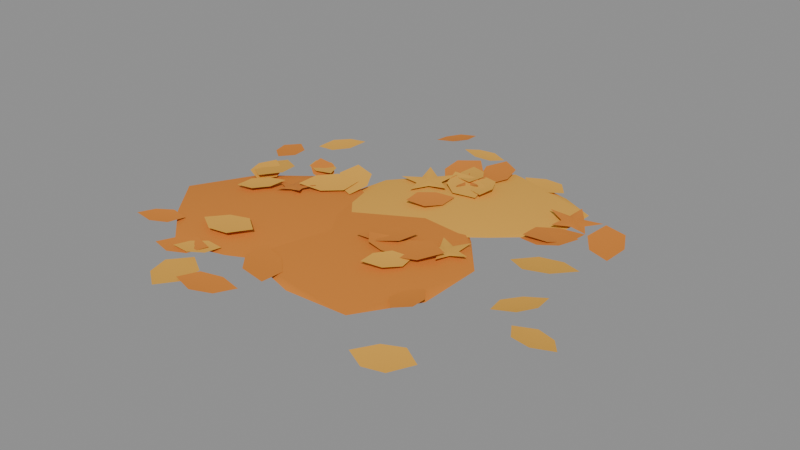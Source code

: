 # Source: leaf_patch_b.blend  (saved by Blender 5.3.31; exported with 4.5.12 LTS)
import bpy
from mathutils import Matrix  # noqa: F401  (used for matrix-valued properties, if any)

bpy.ops.wm.read_factory_settings(use_empty=True)
scene = bpy.context.scene
scene.name = 'Scene'

# ---- materials (node trees are filled in below, after node groups)
mat_foliage_orange = bpy.data.materials.new('foliage_orange')
mat_foliage_orange.diffuse_color = (0.6939, 0.2232, 0.02416, 1.0)
mat_foliage_light = bpy.data.materials.new('foliage_light')
mat_foliage_light.diffuse_color = (0.807, 0.402, 0.04817, 1.0)

# ---- material node trees
mat_foliage_orange.use_nodes = True; mat_foliage_orange.node_tree.nodes.clear()
_N = mat_foliage_orange.node_tree.nodes; _L = mat_foliage_orange.node_tree.links
n0 = _N.new('ShaderNodeBsdfPrincipled'); n0.name = 'Principled BSDF'; n0.location = (-200, 100)
n0.inputs[0].default_value = (0.6939, 0.2232, 0.02416, 1.0)
n0.inputs[2].default_value = 0.9
n0.inputs[10].default_value = 0.005
n1 = _N.new('ShaderNodeOutputMaterial'); n1.name = 'Material Output'; n1.location = (200, 100)
_L.new(n0.outputs[0], n1.inputs[0])
n1.is_active_output = True
mat_foliage_light.use_nodes = True; mat_foliage_light.node_tree.nodes.clear()
_N = mat_foliage_light.node_tree.nodes; _L = mat_foliage_light.node_tree.links
n0 = _N.new('ShaderNodeBsdfPrincipled'); n0.name = 'Principled BSDF'; n0.location = (-200, 100)
n0.inputs[0].default_value = (0.807, 0.402, 0.04817, 1.0)
n0.inputs[2].default_value = 0.9
n0.inputs[10].default_value = 0.005
n1 = _N.new('ShaderNodeOutputMaterial'); n1.name = 'Material Output'; n1.location = (200, 100)
_L.new(n0.outputs[0], n1.inputs[0])
n1.is_active_output = True

# ---- meshes
me_leaf_patch_b_base = bpy.data.meshes.new('leaf_patch_b_base')
me_leaf_patch_b_base.from_pydata([(-0.2256, -0.09058, -3.466e-05), (-0.293, 0.107, 0.002288), (-0.03418, 0.06446, 0.002049), (-0.04881, -0.2089, 0.002228), (-0.2877, -0.2986, 0.002268), (-0.469, -0.1057, 0.002017), (-0.1666, 0.1071, 0.01248), (-0.02519, -0.07817, 0.01248), (-0.1601, -0.2823, 0.01256), (-0.3775, -0.2136, 0.01203), (-0.3796, 0.01252, 0.01196), (-0.2256, -0.09058, 0.02681), (0.0272, -0.07493, 9.888e-05), (-0.08651, 0.1091, 0.001896), (0.1579, 0.07713, 0.001988), (0.2313, -0.1596, 0.001871), (0.01082, -0.2891, 0.001899), (-0.1665, -0.1205, 0.002004), (0.04672, 0.1803, 0.01215), (0.2407, -0.02472, 0.01083), (0.1632, -0.2949, 0.0122), (-0.1263, -0.2536, 0.01144), (-0.2086, 0.02286, 0.01205), (0.0272, -0.07493, 0.0196), (0.05284, 0.1875, 0.000542), (0.2715, 0.2005, 0.002185), (0.04963, 0.01733, 0.002109), (-0.1792, 0.06849, 0.002108), (-0.08268, 0.281, 0.00216), (0.1964, 0.364, 0.002128), (0.183, 0.09761, 0.01175), (-0.117, -0.02144, 0.01384), (-0.1468, 0.1756, 0.01122), (0.05642, 0.3772, 0.01336), (0.2857, 0.3069, 0.01241), (0.05284, 0.1875, 0.02076)], [], [(0, 1, 2), (1, 0, 5), (0, 2, 3), (0, 3, 4), (0, 4, 5), (1, 5, 10), (2, 1, 6), (3, 2, 7), (4, 3, 8), (5, 4, 9), (1, 10, 6), (2, 6, 7), (3, 7, 8), (4, 8, 9), (5, 9, 10), (6, 10, 11), (7, 6, 11), (8, 7, 11), (9, 8, 11), (10, 9, 11), (12, 13, 14), (13, 12, 17), (12, 14, 15), (12, 15, 16), (12, 16, 17), (13, 17, 22), (14, 13, 18), (15, 14, 19), (16, 15, 20), (17, 16, 21), (13, 22, 18), (14, 18, 19), (15, 19, 20), (16, 20, 21), (17, 21, 22), (18, 22, 23), (19, 18, 23), (20, 19, 23), (21, 20, 23), (22, 21, 23), (24, 25, 26), (25, 24, 29), (24, 26, 27), (24, 27, 28), (24, 28, 29), (25, 29, 34), (26, 25, 30), (27, 26, 31), (28, 27, 32), (29, 28, 33), (25, 34, 30), (26, 30, 31), (27, 31, 32), (28, 32, 33), (29, 33, 34), (30, 34, 35), (31, 30, 35), (32, 31, 35), (33, 32, 35), (34, 33, 35)])
me_leaf_patch_b_base.polygons.foreach_set('use_smooth', [True] * 60)
me_leaf_patch_b_base.polygons.foreach_set('material_index', [0, 0, 0, 0, 0, 0, 0, 0, 0, 0, 0, 0, 0, 0, 0, 0, 0, 0, 0, 0, 0, 0, 0, 0, 0, 0, 0, 0, 0, 0, 0, 0, 0, 0, 0, 0, 0, 0, 0, 0, 1, 1, 1, 1, 1, 1, 1, 1, 1, 1, 1, 1, 1, 1, 1, 1, 1, 1, 1, 1])
_k = set([(1, 6), (1, 10), (2, 6), (2, 7), (3, 7), (3, 8), (4, 8), (4, 9), (5, 9), (5, 10), (13, 18), (13, 22), (14, 18), (14, 19), (15, 19), (15, 20), (16, 20), (16, 21), (17, 21), (17, 22), (21, 22), (25, 30), (25, 34), (26, 30), (26, 31), (27, 31), (27, 32), (28, 32), (28, 33), (29, 33), (29, 34)])
me_leaf_patch_b_base.attributes.new('sharp_edge', 'BOOLEAN', 'EDGE').data.foreach_set('value', [ (min(e.vertices), max(e.vertices)) in _k for e in me_leaf_patch_b_base.edges])
me_leaf_patch_b_base.materials.append(mat_foliage_orange)
me_leaf_patch_b_base.materials.append(mat_foliage_light)
me_leaf_patch_b_base.update()
me_leaf_patch_b_leaves = bpy.data.meshes.new('leaf_patch_b_leaves')
me_leaf_patch_b_leaves.from_pydata([(-0.1535, -0.4055, 0.02211), (-0.139, -0.3601, 0.01884), (-0.09927, -0.3409, 0.0128), (-0.05232, -0.3482, 0.009053), (-0.07034, -0.3922, 0.0117), (-0.1073, -0.4164, 0.01763), (-0.1032, -0.3769, 0.0131), (-0.1038, -0.3771, 0.007535), (-0.1968, -0.2894, 0.0205), (-0.2134, -0.3312, 0.01865), (-0.2524, -0.347, 0.01697), (-0.2963, -0.3373, 0.01848), (-0.2765, -0.2969, 0.0193), (-0.2398, -0.2764, 0.02121), (-0.2465, -0.3132, 0.01699), (-0.2465, -0.313, 0.0114), (0.03353, 0.2956, 0.02947), (0.06907, 0.283, 0.03306), (0.0839, 0.2509, 0.03181), (0.07736, 0.2137, 0.02967), (0.04301, 0.229, 0.02544), (0.02428, 0.259, 0.02608), (0.05575, 0.2548, 0.02709), (0.05642, 0.2551, 0.02155), (0.0241, 0.2489, 0.03091), (-0.0141, 0.2605, 0.02637), (-0.03085, 0.2939, 0.02273), (-0.02561, 0.3337, 0.02348), (0.01166, 0.3192, 0.02703), (0.03246, 0.2882, 0.03108), (-0.000474, 0.2913, 0.02471), (0.0001582, 0.2911, 0.01915), (-0.01216, 0.4322, 0.009271), (-0.02752, 0.3977, 0.01536), (-0.06094, 0.3861, 0.02021), (-0.09739, 0.3964, 0.02499), (-0.07957, 0.4294, 0.01777), (-0.04793, 0.4452, 0.01269), (-0.05511, 0.414, 0.01467), (-0.05586, 0.4134, 0.009157), (-0.3919, 0.2223, 0.008964), (-0.3861, 0.2664, 0.01257), (-0.3525, 0.2909, 0.01611), (-0.3081, 0.2919, 0.02095), (-0.3172, 0.2484, 0.01616), (-0.3474, 0.2199, 0.01263), (-0.3498, 0.2573, 0.01247), (-0.3493, 0.2576, 0.006905), (0.215, -0.2377, 0.02068), (0.1879, -0.2084, 0.01854), (0.1902, -0.1712, 0.01557), (0.2148, -0.1397, 0.01543), (0.2396, -0.171, 0.01668), (0.242, -0.2082, 0.01976), (0.2149, -0.1888, 0.01556), (0.2151, -0.1891, 0.009973), (-0.3863, 0.1145, 0.01296), (-0.337, 0.08746, 0.02026), (-0.3238, 0.03664, 0.02676), (-0.3433, -0.01613, 0.03302), (-0.3902, 0.01445, 0.02449), (-0.4098, 0.06316, 0.01777), (-0.3646, 0.04887, 0.02052), (-0.3642, 0.04816, 0.01498), (-0.3457, -0.01688, 0.02236), (-0.3876, 0.001059, 0.02662), (-0.403, 0.04089, 0.02479), (-0.3924, 0.08522, 0.02127), (-0.3521, 0.06407, 0.01649), (-0.3318, 0.02645, 0.01753), (-0.3694, 0.034, 0.01934), (-0.3701, 0.03361, 0.0138), (0.3495, -0.128, 0.01902), (0.3388, -0.08223, 0.01347), (0.3629, -0.04522, 0.012), (0.4061, -0.02678, 0.01669), (0.4134, -0.07328, 0.02092), (0.3941, -0.113, 0.02324), (0.3781, -0.0776, 0.01538), (0.3788, -0.07811, 0.009851), (-0.1668, -0.2, 0.03276), (-0.2007, -0.2394, 0.02934), (-0.2492, -0.2419, 0.02554), (-0.2935, -0.2146, 0.02519), (-0.2567, -0.1779, 0.02771), (-0.2089, -0.1694, 0.03172), (-0.23, -0.2072, 0.02648), (-0.2297, -0.207, 0.02089), (0.1903, 0.3633, 0.01354), (0.1521, 0.338, 0.01302), (0.1103, 0.3474, 0.01135), (0.07928, 0.3811, 0.01182), (0.1193, 0.4034, 0.01142), (0.1619, 0.3993, 0.0131), (0.1348, 0.3722, 0.01018), (0.1349, 0.3722, 0.004582), (-0.09407, 0.2658, 0.02662), (-0.08411, 0.2238, 0.02011), (-0.1193, 0.1964, 0.02161), (-0.07592, 0.1946, 0.01908), (-0.0609, 0.1545, 0.02259), (-0.04375, 0.1958, 0.02061), (0.0004227, 0.1981, 0.02748), (-0.03205, 0.2258, 0.02258), (-0.02005, 0.267, 0.02952), (-0.05699, 0.2431, 0.02227), (-0.05868, 0.2165, 0.02336), (-0.05842, 0.2167, 0.01778), (0.2682, 0.051, 0.01363), (0.3033, 0.09582, 0.01248), (0.356, 0.1014, 0.01673), (0.4053, 0.07456, 0.02633), (0.367, 0.03245, 0.02585), (0.3154, 0.02033, 0.02247), (0.337, 0.0625, 0.01751), (0.3377, 0.06187, 0.01198), (0.01151, -0.05898, 0.03089), (0.04395, -0.0377, 0.02537), (0.07923, -0.04614, 0.02039), (0.1057, -0.07504, 0.01994), (0.07159, -0.0938, 0.02455), (0.03558, -0.0899, 0.02992), (0.05827, -0.06718, 0.02294), (0.05757, -0.06755, 0.0174), (-0.03456, 0.3724, 0.02279), (0.001159, 0.3332, 0.01704), (-0.002248, 0.2834, 0.01514), (-0.03497, 0.2415, 0.01938), (-0.06768, 0.2834, 0.02385), (-0.07051, 0.3331, 0.02657), (-0.03509, 0.307, 0.01861), (-0.03583, 0.3072, 0.01306), (0.3423, 0.2773, 0.02114), (0.3945, 0.2621, 0.0221), (0.4181, 0.2174, 0.01743), (0.4115, 0.1637, 0.01236), (0.3608, 0.183, 0.01094), (0.3317, 0.2244, 0.01499), (0.3771, 0.2208, 0.01427), (0.3773, 0.2214, 0.008706), (0.3399, 0.1769, 0.02902), (0.3228, 0.1336, 0.02734), (0.2829, 0.1172, 0.02218), (0.2377, 0.1272, 0.01845), (0.258, 0.169, 0.01951), (0.2955, 0.1903, 0.02442), (0.289, 0.152, 0.02124), (0.2896, 0.152, 0.01567), (0.2458, 0.124, 0.02979), (0.2421, 0.1762, 0.0241), (0.2751, 0.2121, 0.01807), (0.3263, 0.224, 0.01624), (0.3259, 0.1717, 0.02112), (0.2978, 0.1318, 0.02744), (0.286, 0.1737, 0.02053), (0.2858, 0.1731, 0.01497), (0.1811, -0.03916, 0.03441), (0.1515, -0.08518, 0.02815), (0.1014, -0.0946, 0.02151), (0.05107, -0.0724, 0.01923), (0.08419, -0.02879, 0.0247), (0.1327, -0.0131, 0.03164), (0.1163, -0.0556, 0.02434), (0.1169, -0.05519, 0.01878), (0.03708, 0.2937, 0.03024), (0.01198, 0.2803, 0.02259), (-0.01192, 0.2983, 0.02454), (-0.005452, 0.2701, 0.02073), (-0.02904, 0.2535, 0.02297), (0.0007983, 0.2494, 0.02135), (0.00947, 0.2211, 0.02697), (0.02209, 0.2469, 0.02359), (0.05038, 0.246, 0.03102), (0.029, 0.266, 0.02436), (0.01143, 0.2625, 0.02495), (0.01202, 0.2625, 0.01938), (-0.02473, 0.09717, 0.03011), (-0.02942, 0.1395, 0.03113), (-0.004216, 0.17, 0.02754), (0.03661, 0.1815, 0.02401), (0.03796, 0.139, 0.02241), (0.01677, 0.1054, 0.02551), (0.005659, 0.1393, 0.02457), (0.005025, 0.1394, 0.01901), (-0.1385, 0.4961, 0.0153), (-0.1333, 0.457, 0.01939), (-0.1562, 0.4279, 0.01841), (-0.1939, 0.4162, 0.01626), (-0.196, 0.4555, 0.01154), (-0.177, 0.4872, 0.01186), (-0.166, 0.4559, 0.0133), (-0.1654, 0.4554, 0.00776), (0.07307, 0.2039, 0.02524), (0.01983, 0.1964, 0.02384), (-0.0197, 0.2274, 0.0241), (-0.03573, 0.2785, 0.02809), (0.01791, 0.2821, 0.02829), (0.06103, 0.2563, 0.02843), (0.01871, 0.2414, 0.02417), (0.01881, 0.2418, 0.01858), (0.08557, -0.0008682, 0.02743), (0.07888, -0.04892, 0.02921), (0.04219, -0.07556, 0.02778), (-0.00631, -0.07665, 0.02681), (0.004077, -0.02932, 0.02426), (0.03714, 0.001723, 0.02536), (0.03974, -0.03886, 0.02463), (0.03997, -0.0391, 0.01904), (-0.2206, 0.1691, 0.02933), (-0.1706, 0.1564, 0.02539), (-0.1471, 0.1146, 0.01943), (-0.1519, 0.06323, 0.01633), (-0.2008, 0.07978, 0.01958), (-0.2293, 0.1183, 0.02555), (-0.1864, 0.1164, 0.02034), (-0.1867, 0.1168, 0.01477), (-0.1733, 0.1159, 0.02155), (-0.1687, 0.06346, 0.02078), (-0.2008, 0.02639, 0.02354), (-0.2513, 0.01336, 0.03069), (-0.2521, 0.06594, 0.03003), (-0.2248, 0.1068, 0.02788), (-0.2126, 0.06463, 0.02364), (-0.2133, 0.06465, 0.01808), (0.01262, 0.4047, 0.02347), (0.0558, 0.3782, 0.02375), (0.0659, 0.332, 0.02093), (0.04666, 0.2852, 0.01909), (0.005703, 0.315, 0.01809), (-0.01013, 0.3595, 0.02064), (0.02973, 0.3451, 0.01879), (0.02992, 0.3453, 0.01319), (0.403, -0.1394, 0.01328), (0.4439, -0.1179, 0.01151), (0.485, -0.1315, 0.01336), (0.5128, -0.1679, 0.01996), (0.4703, -0.1864, 0.02033), (0.4279, -0.178, 0.01913), (0.4579, -0.154, 0.01414), (0.4581, -0.1547, 0.008594), (-0.2715, 0.04785, 0.02246), (-0.2728, 0.01607, 0.02051), (-0.303, 0.004454, 0.02314), (-0.2731, -0.005798, 0.02267), (-0.2711, -0.03595, 0.03067), (-0.2506, -0.0112, 0.02545), (-0.2197, -0.0176, 0.03392), (-0.2364, 0.007328, 0.025), (-0.2199, 0.03414, 0.0284), (-0.2501, 0.02419, 0.02195), (-0.2568, 0.006359, 0.02553), (-0.2563, 0.005805, 0.01999), (-0.1811, -0.2714, 0.01732), (-0.1858, -0.3084, 0.01972), (-0.2138, -0.3292, 0.02107), (-0.2511, -0.3304, 0.02367), (-0.2436, -0.2939, 0.02023), (-0.2184, -0.2698, 0.01881), (-0.2162, -0.301, 0.018), (-0.2164, -0.3014, 0.01242), (-0.02755, -0.312, 0.01651), (-0.08207, -0.3083, 0.02317), (-0.1153, -0.2691, 0.02339), (-0.1208, -0.2144, 0.02099), (-0.06682, -0.2223, 0.01376), (-0.02896, -0.2571, 0.01262), (-0.07448, -0.2634, 0.01628), (-0.07518, -0.2638, 0.01074), (-0.4332, 0.2054, 0.009657), (-0.3991, 0.1824, 0.01063), (-0.3925, 0.1446, 0.01255), (-0.4097, 0.1075, 0.0171), (-0.442, 0.1329, 0.01492), (-0.4533, 0.1696, 0.01323), (-0.4215, 0.1562, 0.01089), (-0.4217, 0.1558, 0.005309), (0.3253, 0.2262, 0.01598), (0.3039, 0.2607, 0.01192), (0.3272, 0.295, 0.01181), (0.2883, 0.2841, 0.01268), (0.2639, 0.3152, 0.01892), (0.2604, 0.2738, 0.01662), (0.2228, 0.2589, 0.02675), (0.2588, 0.2439, 0.01829), (0.2607, 0.2039, 0.02448), (0.2857, 0.2358, 0.01538), (0.2797, 0.2598, 0.0174), (0.279, 0.2595, 0.01185), (0.1174, -0.02937, 0.02189), (0.154, -0.02544, 0.01874), (0.1732, -0.05713, 0.02547), (0.1792, -0.02135, 0.01993), (0.2137, -0.01218, 0.02615), (0.1812, 0.005712, 0.01894), (0.183, 0.04332, 0.02227), (0.1572, 0.01835, 0.01715), (0.1235, 0.03268, 0.01919), (0.1404, -0.0008977, 0.01703), (0.1623, -0.004626, 0.02079), (0.1626, -0.004851, 0.0152), (-0.328, 0.1467, 0.01728), (-0.2907, 0.1573, 0.01837), (-0.2594, 0.1391, 0.02015), (-0.2431, 0.1042, 0.02442), (-0.281, 0.09629, 0.02214), (-0.3144, 0.1105, 0.02054), (-0.2854, 0.1252, 0.01836), (-0.2852, 0.1248, 0.01278), (0.1311, -0.07128, 0.02115), (0.1403, -0.113, 0.02271), (0.1182, -0.146, 0.02641), (0.07887, -0.1614, 0.0331), (0.07278, -0.1192, 0.03018), (0.09058, -0.08364, 0.02683), (0.1047, -0.1165, 0.02465), (0.104, -0.1168, 0.0191), (-0.2009, -0.3216, 0.01093), (-0.1531, -0.3509, 0.01166), (-0.142, -0.402, 0.01542), (-0.1631, -0.4534, 0.02286), (-0.2086, -0.4206, 0.0207), (-0.2261, -0.3713, 0.01744), (-0.1822, -0.3877, 0.01441), (-0.1824, -0.3883, 0.008851), (-0.3553, -0.06787, 0.02551), (-0.3547, -0.02582, 0.02557), (-0.326, 0.0009404, 0.02664), (-0.2846, 0.00703, 0.03066), (-0.2883, -0.03482, 0.02941), (-0.3135, -0.06498, 0.02861), (-0.3198, -0.03042, 0.02559), (-0.3194, -0.03042, 0.02), (0.3648, -0.3466, 0.02428), (0.3337, -0.3886, 0.01708), (0.2851, -0.3945, 0.01145), (0.2382, -0.3704, 0.01136), (0.2725, -0.3308, 0.01759), (0.3199, -0.3188, 0.02381), (0.3017, -0.3582, 0.01535), (0.3022, -0.3576, 0.009798), (-0.3142, 0.1467, 0.02628), (-0.2768, 0.1485, 0.02161), (-0.2518, 0.1243, 0.01565), (-0.2443, 0.08741, 0.0131), (-0.2818, 0.08862, 0.01702), (-0.3097, 0.1094, 0.02311), (-0.2796, 0.1172, 0.01722), (-0.2803, 0.1176, 0.01168), (-0.3364, -0.2285, 0.01558), (-0.3446, -0.2679, 0.01722), (-0.3765, -0.2877, 0.01922), (-0.4164, -0.2857, 0.02337), (-0.4053, -0.2472, 0.02056), (-0.3762, -0.2235, 0.01869), (-0.3766, -0.2572, 0.01698), (-0.377, -0.2573, 0.0114)], [], [(6, 1, 0), (7, 0, 1), (6, 2, 1), (7, 1, 2), (6, 3, 2), (7, 2, 3), (6, 4, 3), (7, 3, 4), (6, 5, 4), (7, 4, 5), (6, 0, 5), (7, 5, 0), (14, 9, 8), (15, 8, 9), (14, 10, 9), (15, 9, 10), (14, 11, 10), (15, 10, 11), (14, 12, 11), (15, 11, 12), (14, 13, 12), (15, 12, 13), (14, 8, 13), (15, 13, 8), (22, 17, 16), (23, 16, 17), (22, 18, 17), (23, 17, 18), (22, 19, 18), (23, 18, 19), (22, 20, 19), (23, 19, 20), (22, 21, 20), (23, 20, 21), (22, 16, 21), (23, 21, 16), (30, 25, 24), (31, 24, 25), (30, 26, 25), (31, 25, 26), (30, 27, 26), (31, 26, 27), (30, 28, 27), (31, 27, 28), (30, 29, 28), (31, 28, 29), (30, 24, 29), (31, 29, 24), (38, 33, 32), (39, 32, 33), (38, 34, 33), (39, 33, 34), (38, 35, 34), (39, 34, 35), (38, 36, 35), (39, 35, 36), (38, 37, 36), (39, 36, 37), (38, 32, 37), (39, 37, 32), (46, 41, 40), (47, 40, 41), (46, 42, 41), (47, 41, 42), (46, 43, 42), (47, 42, 43), (46, 44, 43), (47, 43, 44), (46, 45, 44), (47, 44, 45), (46, 40, 45), (47, 45, 40), (54, 49, 48), (55, 48, 49), (54, 50, 49), (55, 49, 50), (54, 51, 50), (55, 50, 51), (54, 52, 51), (55, 51, 52), (54, 53, 52), (55, 52, 53), (54, 48, 53), (55, 53, 48), (62, 57, 56), (63, 56, 57), (62, 58, 57), (63, 57, 58), (62, 59, 58), (63, 58, 59), (62, 60, 59), (63, 59, 60), (62, 61, 60), (63, 60, 61), (62, 56, 61), (63, 61, 56), (70, 65, 64), (71, 64, 65), (70, 66, 65), (71, 65, 66), (70, 67, 66), (71, 66, 67), (70, 68, 67), (71, 67, 68), (70, 69, 68), (71, 68, 69), (70, 64, 69), (71, 69, 64), (78, 73, 72), (79, 72, 73), (78, 74, 73), (79, 73, 74), (78, 75, 74), (79, 74, 75), (78, 76, 75), (79, 75, 76), (78, 77, 76), (79, 76, 77), (78, 72, 77), (79, 77, 72), (86, 81, 80), (87, 80, 81), (86, 82, 81), (87, 81, 82), (86, 83, 82), (87, 82, 83), (86, 84, 83), (87, 83, 84), (86, 85, 84), (87, 84, 85), (86, 80, 85), (87, 85, 80), (94, 89, 88), (95, 88, 89), (94, 90, 89), (95, 89, 90), (94, 91, 90), (95, 90, 91), (94, 92, 91), (95, 91, 92), (94, 93, 92), (95, 92, 93), (94, 88, 93), (95, 93, 88), (106, 96, 97), (107, 97, 96), (106, 97, 98), (107, 98, 97), (106, 98, 99), (107, 99, 98), (106, 99, 100), (107, 100, 99), (106, 100, 101), (107, 101, 100), (106, 101, 102), (107, 102, 101), (106, 102, 103), (107, 103, 102), (106, 103, 104), (107, 104, 103), (106, 104, 105), (107, 105, 104), (106, 105, 96), (107, 96, 105), (114, 109, 108), (115, 108, 109), (114, 110, 109), (115, 109, 110), (114, 111, 110), (115, 110, 111), (114, 112, 111), (115, 111, 112), (114, 113, 112), (115, 112, 113), (114, 108, 113), (115, 113, 108), (122, 117, 116), (123, 116, 117), (122, 118, 117), (123, 117, 118), (122, 119, 118), (123, 118, 119), (122, 120, 119), (123, 119, 120), (122, 121, 120), (123, 120, 121), (122, 116, 121), (123, 121, 116), (130, 125, 124), (131, 124, 125), (130, 126, 125), (131, 125, 126), (130, 127, 126), (131, 126, 127), (130, 128, 127), (131, 127, 128), (130, 129, 128), (131, 128, 129), (130, 124, 129), (131, 129, 124), (138, 133, 132), (139, 132, 133), (138, 134, 133), (139, 133, 134), (138, 135, 134), (139, 134, 135), (138, 136, 135), (139, 135, 136), (138, 137, 136), (139, 136, 137), (138, 132, 137), (139, 137, 132), (146, 141, 140), (147, 140, 141), (146, 142, 141), (147, 141, 142), (146, 143, 142), (147, 142, 143), (146, 144, 143), (147, 143, 144), (146, 145, 144), (147, 144, 145), (146, 140, 145), (147, 145, 140), (154, 149, 148), (155, 148, 149), (154, 150, 149), (155, 149, 150), (154, 151, 150), (155, 150, 151), (154, 152, 151), (155, 151, 152), (154, 153, 152), (155, 152, 153), (154, 148, 153), (155, 153, 148), (162, 157, 156), (163, 156, 157), (162, 158, 157), (163, 157, 158), (162, 159, 158), (163, 158, 159), (162, 160, 159), (163, 159, 160), (162, 161, 160), (163, 160, 161), (162, 156, 161), (163, 161, 156), (174, 164, 165), (175, 165, 164), (174, 165, 166), (175, 166, 165), (174, 166, 167), (175, 167, 166), (174, 167, 168), (175, 168, 167), (174, 168, 169), (175, 169, 168), (174, 169, 170), (175, 170, 169), (174, 170, 171), (175, 171, 170), (174, 171, 172), (175, 172, 171), (174, 172, 173), (175, 173, 172), (174, 173, 164), (175, 164, 173), (182, 177, 176), (183, 176, 177), (182, 178, 177), (183, 177, 178), (182, 179, 178), (183, 178, 179), (182, 180, 179), (183, 179, 180), (182, 181, 180), (183, 180, 181), (182, 176, 181), (183, 181, 176), (190, 185, 184), (191, 184, 185), (190, 186, 185), (191, 185, 186), (190, 187, 186), (191, 186, 187), (190, 188, 187), (191, 187, 188), (190, 189, 188), (191, 188, 189), (190, 184, 189), (191, 189, 184), (198, 193, 192), (199, 192, 193), (198, 194, 193), (199, 193, 194), (198, 195, 194), (199, 194, 195), (198, 196, 195), (199, 195, 196), (198, 197, 196), (199, 196, 197), (198, 192, 197), (199, 197, 192), (206, 201, 200), (207, 200, 201), (206, 202, 201), (207, 201, 202), (206, 203, 202), (207, 202, 203), (206, 204, 203), (207, 203, 204), (206, 205, 204), (207, 204, 205), (206, 200, 205), (207, 205, 200), (214, 209, 208), (215, 208, 209), (214, 210, 209), (215, 209, 210), (214, 211, 210), (215, 210, 211), (214, 212, 211), (215, 211, 212), (214, 213, 212), (215, 212, 213), (214, 208, 213), (215, 213, 208), (222, 217, 216), (223, 216, 217), (222, 218, 217), (223, 217, 218), (222, 219, 218), (223, 218, 219), (222, 220, 219), (223, 219, 220), (222, 221, 220), (223, 220, 221), (222, 216, 221), (223, 221, 216), (230, 225, 224), (231, 224, 225), (230, 226, 225), (231, 225, 226), (230, 227, 226), (231, 226, 227), (230, 228, 227), (231, 227, 228), (230, 229, 228), (231, 228, 229), (230, 224, 229), (231, 229, 224), (238, 233, 232), (239, 232, 233), (238, 234, 233), (239, 233, 234), (238, 235, 234), (239, 234, 235), (238, 236, 235), (239, 235, 236), (238, 237, 236), (239, 236, 237), (238, 232, 237), (239, 237, 232), (250, 240, 241), (251, 241, 240), (250, 241, 242), (251, 242, 241), (250, 242, 243), (251, 243, 242), (250, 243, 244), (251, 244, 243), (250, 244, 245), (251, 245, 244), (250, 245, 246), (251, 246, 245), (250, 246, 247), (251, 247, 246), (250, 247, 248), (251, 248, 247), (250, 248, 249), (251, 249, 248), (250, 249, 240), (251, 240, 249), (258, 253, 252), (259, 252, 253), (258, 254, 253), (259, 253, 254), (258, 255, 254), (259, 254, 255), (258, 256, 255), (259, 255, 256), (258, 257, 256), (259, 256, 257), (258, 252, 257), (259, 257, 252), (266, 261, 260), (267, 260, 261), (266, 262, 261), (267, 261, 262), (266, 263, 262), (267, 262, 263), (266, 264, 263), (267, 263, 264), (266, 265, 264), (267, 264, 265), (266, 260, 265), (267, 265, 260), (274, 269, 268), (275, 268, 269), (274, 270, 269), (275, 269, 270), (274, 271, 270), (275, 270, 271), (274, 272, 271), (275, 271, 272), (274, 273, 272), (275, 272, 273), (274, 268, 273), (275, 273, 268), (286, 276, 277), (287, 277, 276), (286, 277, 278), (287, 278, 277), (286, 278, 279), (287, 279, 278), (286, 279, 280), (287, 280, 279), (286, 280, 281), (287, 281, 280), (286, 281, 282), (287, 282, 281), (286, 282, 283), (287, 283, 282), (286, 283, 284), (287, 284, 283), (286, 284, 285), (287, 285, 284), (286, 285, 276), (287, 276, 285), (298, 288, 289), (299, 289, 288), (298, 289, 290), (299, 290, 289), (298, 290, 291), (299, 291, 290), (298, 291, 292), (299, 292, 291), (298, 292, 293), (299, 293, 292), (298, 293, 294), (299, 294, 293), (298, 294, 295), (299, 295, 294), (298, 295, 296), (299, 296, 295), (298, 296, 297), (299, 297, 296), (298, 297, 288), (299, 288, 297), (306, 301, 300), (307, 300, 301), (306, 302, 301), (307, 301, 302), (306, 303, 302), (307, 302, 303), (306, 304, 303), (307, 303, 304), (306, 305, 304), (307, 304, 305), (306, 300, 305), (307, 305, 300), (314, 309, 308), (315, 308, 309), (314, 310, 309), (315, 309, 310), (314, 311, 310), (315, 310, 311), (314, 312, 311), (315, 311, 312), (314, 313, 312), (315, 312, 313), (314, 308, 313), (315, 313, 308), (322, 317, 316), (323, 316, 317), (322, 318, 317), (323, 317, 318), (322, 319, 318), (323, 318, 319), (322, 320, 319), (323, 319, 320), (322, 321, 320), (323, 320, 321), (322, 316, 321), (323, 321, 316), (330, 325, 324), (331, 324, 325), (330, 326, 325), (331, 325, 326), (330, 327, 326), (331, 326, 327), (330, 328, 327), (331, 327, 328), (330, 329, 328), (331, 328, 329), (330, 324, 329), (331, 329, 324), (338, 333, 332), (339, 332, 333), (338, 334, 333), (339, 333, 334), (338, 335, 334), (339, 334, 335), (338, 336, 335), (339, 335, 336), (338, 337, 336), (339, 336, 337), (338, 332, 337), (339, 337, 332), (346, 341, 340), (347, 340, 341), (346, 342, 341), (347, 341, 342), (346, 343, 342), (347, 342, 343), (346, 344, 343), (347, 343, 344), (346, 345, 344), (347, 344, 345), (346, 340, 345), (347, 345, 340), (354, 349, 348), (355, 348, 349), (354, 350, 349), (355, 349, 350), (354, 351, 350), (355, 350, 351), (354, 352, 351), (355, 351, 352), (354, 353, 352), (355, 352, 353), (354, 348, 353), (355, 353, 348)])
me_leaf_patch_b_leaves.polygons.foreach_set('use_smooth', [True] * 544)
me_leaf_patch_b_leaves.polygons.foreach_set('material_index', [0, 0, 0, 0, 0, 0, 0, 0, 0, 0, 0, 0, 0, 0, 0, 0, 0, 0, 0, 0, 0, 0, 0, 0, 1, 1, 1, 1, 1, 1, 1, 1, 1, 1, 1, 1, 1, 1, 1, 1, 1, 1, 1, 1, 1, 1, 1, 1, 1, 1, 1, 1, 1, 1, 1, 1, 1, 1, 1, 1, 1, 1, 1, 1, 1, 1, 1, 1, 1, 1, 1, 1, 0, 0, 0, 0, 0, 0, 0, 0, 0, 0, 0, 0, 1, 1, 1, 1, 1, 1, 1, 1, 1, 1, 1, 1, 1, 1, 1, 1, 1, 1, 1, 1, 1, 1, 1, 1, 1, 1, 1, 1, 1, 1, 1, 1, 1, 1, 1, 1, 1, 1, 1, 1, 1, 1, 1, 1, 1, 1, 1, 1, 1, 1, 1, 1, 1, 1, 1, 1, 1, 1, 1, 1, 1, 1, 1, 1, 1, 1, 1, 1, 1, 1, 1, 1, 1, 1, 1, 1, 1, 1, 1, 1, 1, 1, 1, 1, 1, 1, 1, 1, 1, 1, 1, 1, 0, 0, 0, 0, 0, 0, 0, 0, 0, 0, 0, 0, 0, 0, 0, 0, 0, 0, 0, 0, 0, 0, 0, 0, 0, 0, 0, 0, 0, 0, 0, 0, 0, 0, 0, 0, 0, 0, 0, 0, 0, 0, 0, 0, 0, 0, 0, 0, 0, 0, 0, 0, 0, 0, 0, 0, 0, 0, 0, 0, 0, 0, 0, 0, 0, 0, 0, 0, 0, 0, 0, 0, 0, 0, 0, 0, 0, 0, 0, 0, 0, 0, 0, 0, 0, 0, 0, 0, 0, 0, 0, 0, 0, 0, 0, 0, 0, 0, 0, 0, 0, 0, 0, 0, 0, 0, 0, 0, 0, 0, 0, 0, 0, 0, 0, 0, 1, 1, 1, 1, 1, 1, 1, 1, 1, 1, 1, 1, 0, 0, 0, 0, 0, 0, 0, 0, 0, 0, 0, 0, 1, 1, 1, 1, 1, 1, 1, 1, 1, 1, 1, 1, 1, 1, 1, 1, 1, 1, 1, 1, 1, 1, 1, 1, 0, 0, 0, 0, 0, 0, 0, 0, 0, 0, 0, 0, 1, 1, 1, 1, 1, 1, 1, 1, 1, 1, 1, 1, 0, 0, 0, 0, 0, 0, 0, 0, 0, 0, 0, 0, 0, 0, 0, 0, 0, 0, 0, 0, 1, 1, 1, 1, 1, 1, 1, 1, 1, 1, 1, 1, 0, 0, 0, 0, 0, 0, 0, 0, 0, 0, 0, 0, 0, 0, 0, 0, 0, 0, 0, 0, 0, 0, 0, 0, 0, 0, 0, 0, 0, 0, 0, 0, 0, 0, 0, 0, 0, 0, 0, 0, 0, 0, 0, 0, 1, 1, 1, 1, 1, 1, 1, 1, 1, 1, 1, 1, 1, 1, 1, 1, 1, 1, 1, 1, 1, 1, 1, 1, 1, 1, 1, 1, 1, 1, 1, 1, 1, 1, 1, 1, 1, 1, 1, 1, 1, 1, 1, 1, 1, 1, 1, 1, 1, 1, 1, 1, 1, 1, 1, 1, 1, 1, 1, 1, 1, 1, 1, 1, 1, 1, 1, 1, 1, 1, 1, 1, 1, 1, 1, 1, 1, 1, 1, 1, 0, 0, 0, 0, 0, 0, 0, 0, 0, 0, 0, 0, 0, 0, 0, 0, 0, 0, 0, 0, 0, 0, 0, 0])
_k = set([(0, 1), (0, 5), (1, 2), (2, 3), (3, 4), (4, 5), (8, 9), (8, 13), (9, 10), (10, 11), (11, 12), (12, 13), (16, 17), (16, 21), (17, 18), (18, 19), (19, 20), (20, 21), (24, 25), (24, 29), (25, 26), (26, 27), (27, 28), (28, 29), (32, 33), (32, 37), (33, 34), (34, 35), (35, 36), (36, 37), (40, 41), (40, 45), (41, 42), (42, 43), (43, 44), (44, 45), (48, 49), (48, 53), (49, 50), (50, 51), (51, 52), (52, 53), (56, 57), (56, 61), (57, 58), (58, 59), (59, 60), (60, 61), (64, 65), (64, 69), (65, 66), (66, 67), (67, 68), (68, 69), (72, 73), (72, 77), (73, 74), (74, 75), (75, 76), (76, 77), (80, 81), (80, 85), (81, 82), (82, 83), (83, 84), (84, 85), (88, 89), (88, 93), (89, 90), (90, 91), (91, 92), (92, 93), (96, 97), (96, 105), (97, 98), (98, 99), (99, 100), (100, 101), (101, 102), (102, 103), (103, 104), (104, 105), (108, 109), (108, 113), (109, 110), (110, 111), (111, 112), (112, 113), (116, 117), (116, 121), (117, 118), (118, 119), (119, 120), (120, 121), (124, 125), (124, 129), (125, 126), (126, 127), (127, 128), (128, 129), (132, 133), (132, 137), (133, 134), (134, 135), (135, 136), (136, 137), (140, 141), (140, 145), (141, 142), (142, 143), (143, 144), (144, 145), (148, 149), (148, 153), (149, 150), (150, 151), (151, 152), (152, 153), (156, 157), (156, 161), (157, 158), (158, 159), (159, 160), (160, 161), (164, 165), (164, 173), (165, 166), (166, 167), (167, 168), (168, 169), (169, 170), (170, 171), (171, 172), (172, 173), (176, 177), (176, 181), (177, 178), (178, 179), (179, 180), (180, 181), (184, 185), (184, 189), (185, 186), (186, 187), (187, 188), (188, 189), (192, 193), (192, 197), (193, 194), (194, 195), (195, 196), (196, 197), (200, 201), (200, 205), (201, 202), (202, 203), (203, 204), (204, 205), (208, 209), (208, 213), (209, 210), (210, 211), (211, 212), (212, 213), (216, 217), (216, 221), (217, 218), (218, 219), (219, 220), (220, 221), (224, 225), (224, 229), (225, 226), (226, 227), (227, 228), (228, 229), (232, 233), (232, 237), (233, 234), (234, 235), (235, 236), (236, 237), (240, 241), (240, 249), (241, 242), (242, 243), (243, 244), (244, 245), (245, 246), (246, 247), (247, 248), (248, 249), (252, 253), (252, 257), (253, 254), (254, 255), (255, 256), (256, 257), (260, 261), (260, 265), (261, 262), (262, 263), (263, 264), (264, 265), (268, 269), (268, 273), (269, 270), (270, 271), (271, 272), (272, 273), (276, 277), (276, 285), (277, 278), (278, 279), (279, 280), (280, 281), (281, 282), (282, 283), (283, 284), (284, 285), (288, 289), (288, 297), (289, 290), (290, 291), (291, 292), (292, 293), (293, 294), (294, 295), (295, 296), (296, 297), (300, 301), (300, 305), (301, 302), (302, 303), (303, 304), (304, 305), (308, 309), (308, 313), (309, 310), (310, 311), (311, 312), (312, 313), (316, 317), (316, 321), (317, 318), (318, 319), (319, 320), (320, 321), (324, 325), (324, 329), (325, 326), (326, 327), (327, 328), (328, 329), (332, 333), (332, 337), (333, 334), (334, 335), (335, 336), (336, 337), (340, 341), (340, 345), (341, 342), (342, 343), (343, 344), (344, 345), (348, 349), (348, 353), (349, 350), (350, 351), (351, 352), (352, 353)])
me_leaf_patch_b_leaves.attributes.new('sharp_edge', 'BOOLEAN', 'EDGE').data.foreach_set('value', [ (min(e.vertices), max(e.vertices)) in _k for e in me_leaf_patch_b_leaves.edges])
me_leaf_patch_b_leaves.materials.append(mat_foliage_orange)
me_leaf_patch_b_leaves.materials.append(mat_foliage_light)
me_leaf_patch_b_leaves.update()

# ---- objects
ob_leaf_patch_b_base = bpy.data.objects.new('leaf_patch_b_base', me_leaf_patch_b_base)
ob_leaf_patch_b_leaves = bpy.data.objects.new('leaf_patch_b_leaves', me_leaf_patch_b_leaves)

# ---- transforms, parenting, visibility, modifiers, constraints
ob_leaf_patch_b_base.location = (0.0, 0.0, 0.0)
ob_leaf_patch_b_leaves.location = (0.0, 0.0, 0.0)

# ---- collection membership
scene.collection.objects.link(ob_leaf_patch_b_base)
scene.collection.objects.link(ob_leaf_patch_b_leaves)

# ---- scene / render settings (as saved in the file)
scene.frame_start = 1; scene.frame_end = 250; scene.frame_set(1)
scene.render.engine = 'BLENDER_EEVEE_NEXT'
scene.render.bake_bias = 0.0
scene.render.bake_samples = 0
scene.render.compositor_device = 'GPU'
scene.eevee.use_volume_custom_range = False
scene.eevee.fast_gi_thickness_near = 0.1
scene.eevee.fast_gi_thickness_far = 0.0
scene.eevee.ray_tracing_options.screen_trace_thickness = 0.1
bpy.context.view_layer.update()

# ---- added for rendering (the .blend has no active camera and no usable light): camera, sun + grey world if the file has none
cam_auto = bpy.data.cameras.new('AutoCamera')
cam_auto.lens = 50.0
cam_auto.sensor_width = 36.0
cam_auto.clip_end = 1000.0
ob_auto_camera = bpy.data.objects.new('AutoCamera', cam_auto)
scene.collection.objects.link(ob_auto_camera)
ob_auto_camera.location = (1.28596, -1.49555, 1.02845)
ob_auto_camera.rotation_euler = (1.09748, -7.21219e-08, 0.694738)
scene.camera = ob_auto_camera
light_auto_sun = bpy.data.lights.new('AutoSun', 'SUN')
light_auto_sun.energy = 3.0
light_auto_sun.angle = 0.0523599
ob_auto_sun = bpy.data.objects.new('AutoSun', light_auto_sun)
scene.collection.objects.link(ob_auto_sun)
ob_auto_sun.rotation_euler = (0.872665, 0.174533, 0.523599)
if scene.world is None:
    world_auto = bpy.data.worlds.new('AutoWorld')
    world_auto.color = (0.3, 0.3, 0.3)
    scene.world = world_auto
bpy.context.view_layer.update()
